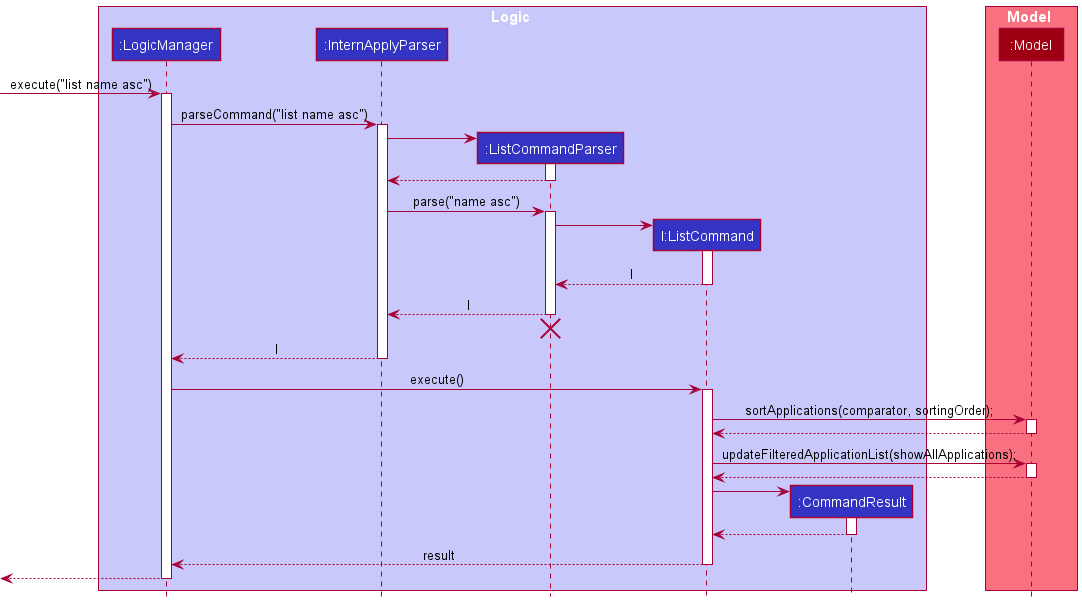

The diagram above was rendered by PlantUML. Its source (embedded in the PNG):
@startuml
!include style.puml

box Logic LOGIC_COLOR_T1
participant ":LogicManager" as LogicManager LOGIC_COLOR
participant ":InternApplyParser" as InternApplyParser LOGIC_COLOR
participant ":ListCommandParser" as ListCommandParser LOGIC_COLOR
participant "l:ListCommand" as ListCommand LOGIC_COLOR
participant ":CommandResult" as CommandResult LOGIC_COLOR
end  box

box Model MODEL_COLOR_T1
participant ":Model" as Model MODEL_COLOR
end box

[-> LogicManager : execute("list name asc")
activate LogicManager
LogicManager -> InternApplyParser : parseCommand("list name asc")
activate InternApplyParser

create ListCommandParser
InternApplyParser -> ListCommandParser
activate ListCommandParser

ListCommandParser -->  InternApplyParser
deactivate ListCommandParser

InternApplyParser -> ListCommandParser : parse("name asc")
activate ListCommandParser

create ListCommand
ListCommandParser -> ListCommand
activate ListCommand

ListCommand  --> ListCommandParser : l
deactivate ListCommand

ListCommandParser --> InternApplyParser : l
deactivate ListCommandParser

ListCommandParser -[hidden]-> InternApplyParser
destroy ListCommandParser

InternApplyParser --> LogicManager : l
deactivate InternApplyParser

LogicManager -> ListCommand : execute()
activate ListCommand

ListCommand -> Model : sortApplications(comparator, sortingOrder);
activate Model

Model --> ListCommand
deactivate Model

ListCommand -> Model : updateFilteredApplicationList(showAllApplications);
activate Model

Model --> ListCommand
deactivate Model

create CommandResult
ListCommand -> CommandResult
activate CommandResult

CommandResult --> ListCommand
deactivate CommandResult

ListCommand --> LogicManager : result
deactivate ListCommand

[<--LogicManager
deactivate LogicManager
@enduml